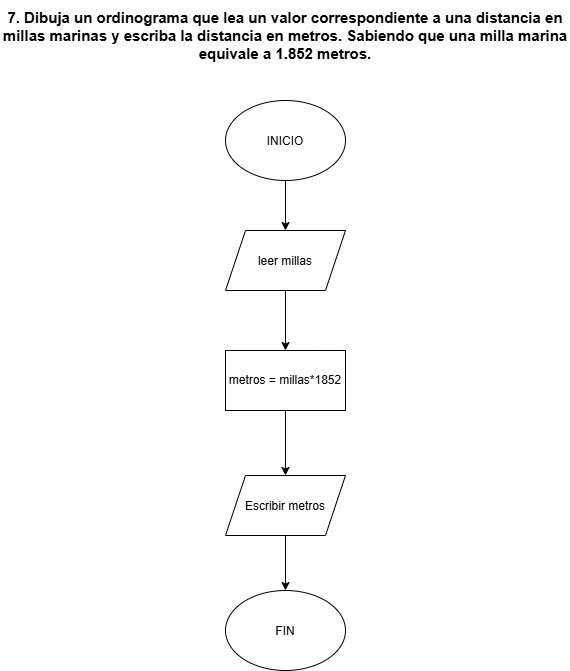

The diagram above was exported from draw.io. Its source (the exported page's mxGraphModel, read from the mxfile embedded in the PNG):
<mxGraphModel dx="1599" dy="1109" grid="1" gridSize="10" guides="1" tooltips="1" connect="1" arrows="1" fold="1" page="1" pageScale="1" pageWidth="827" pageHeight="1169" background="light-dark(#ffffff, #121212)" math="0" shadow="0">
  <root>
    <mxCell id="0" />
    <mxCell id="1" parent="0" />
    <mxCell id="qoOPdkdjLRksu0ko0fCd-1" parent="1" style="text;html=1;whiteSpace=wrap;strokeColor=none;fillColor=none;align=center;verticalAlign=middle;rounded=0;" value="&lt;font style=&quot;font-size: 15px;&quot;&gt;&lt;b&gt;7. Dibuja un ordinograma que lea un valor correspondiente a una distancia en millas marinas y&amp;nbsp;escriba la distancia en metros. Sabiendo que una milla marina equivale a 1.852 metros.&lt;/b&gt;&lt;/font&gt;" vertex="1">
      <mxGeometry height="70" width="570" x="-630" y="110" as="geometry" />
    </mxCell>
    <mxCell id="qoOPdkdjLRksu0ko0fCd-4" edge="1" parent="1" source="qoOPdkdjLRksu0ko0fCd-2" style="edgeStyle=orthogonalEdgeStyle;rounded=0;orthogonalLoop=1;jettySize=auto;html=1;" target="qoOPdkdjLRksu0ko0fCd-3" value="">
      <mxGeometry relative="1" as="geometry" />
    </mxCell>
    <mxCell id="qoOPdkdjLRksu0ko0fCd-2" parent="1" style="ellipse;whiteSpace=wrap;html=1;shapeInside=1;" value="INICIO" vertex="1">
      <mxGeometry height="80" width="120" x="-405" y="210" as="geometry" />
    </mxCell>
    <mxCell id="qoOPdkdjLRksu0ko0fCd-6" edge="1" parent="1" source="qoOPdkdjLRksu0ko0fCd-3" style="edgeStyle=orthogonalEdgeStyle;rounded=0;orthogonalLoop=1;jettySize=auto;html=1;" target="qoOPdkdjLRksu0ko0fCd-5" value="">
      <mxGeometry relative="1" as="geometry" />
    </mxCell>
    <mxCell id="qoOPdkdjLRksu0ko0fCd-3" parent="1" style="shape=parallelogram;perimeter=parallelogramPerimeter;whiteSpace=wrap;html=1;shapeInside=1;fixedSize=1;" value="leer millas" vertex="1">
      <mxGeometry height="60" width="120" x="-405" y="340" as="geometry" />
    </mxCell>
    <mxCell id="qoOPdkdjLRksu0ko0fCd-8" edge="1" parent="1" source="qoOPdkdjLRksu0ko0fCd-5" style="edgeStyle=orthogonalEdgeStyle;rounded=0;orthogonalLoop=1;jettySize=auto;html=1;" target="qoOPdkdjLRksu0ko0fCd-7" value="">
      <mxGeometry relative="1" as="geometry" />
    </mxCell>
    <mxCell id="qoOPdkdjLRksu0ko0fCd-5" parent="1" style="whiteSpace=wrap;html=1;" value="metros = millas*1852" vertex="1">
      <mxGeometry height="60" width="120" x="-405" y="460" as="geometry" />
    </mxCell>
    <mxCell id="qoOPdkdjLRksu0ko0fCd-10" edge="1" parent="1" source="qoOPdkdjLRksu0ko0fCd-7" style="edgeStyle=orthogonalEdgeStyle;rounded=0;orthogonalLoop=1;jettySize=auto;html=1;" target="qoOPdkdjLRksu0ko0fCd-9" value="">
      <mxGeometry relative="1" as="geometry" />
    </mxCell>
    <mxCell id="qoOPdkdjLRksu0ko0fCd-7" parent="1" style="shape=parallelogram;perimeter=parallelogramPerimeter;whiteSpace=wrap;html=1;shapeInside=1;fixedSize=1;" value="Escribir metros" vertex="1">
      <mxGeometry height="60" width="120" x="-405" y="585" as="geometry" />
    </mxCell>
    <mxCell id="qoOPdkdjLRksu0ko0fCd-9" parent="1" style="ellipse;whiteSpace=wrap;html=1;shapeInside=1;" value="FIN" vertex="1">
      <mxGeometry height="80" width="120" x="-405" y="700" as="geometry" />
    </mxCell>
  </root>
</mxGraphModel>